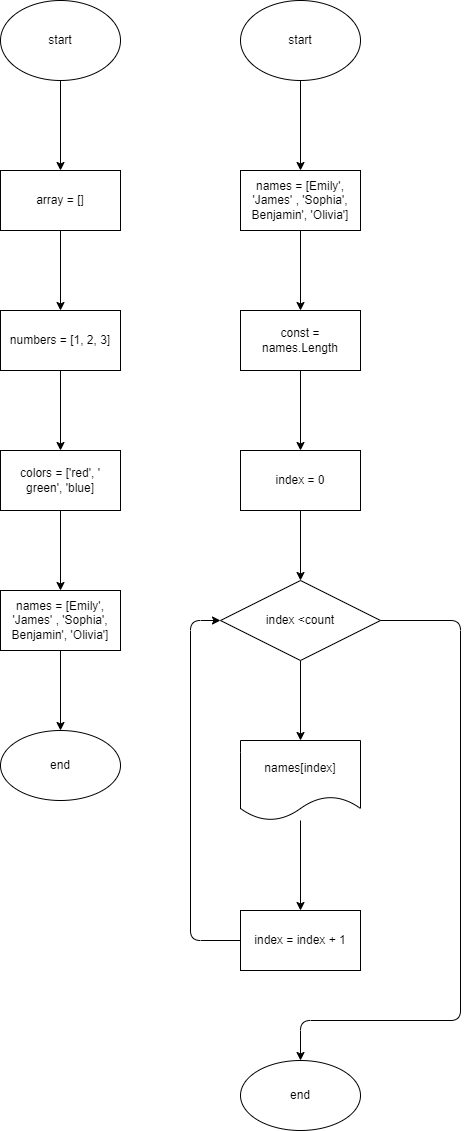

The diagram above was exported from draw.io. Its source (the exported page's mxGraphModel, read from the mxfile embedded in the PNG):
<mxGraphModel dx="1730" dy="731" grid="1" gridSize="10" guides="1" tooltips="1" connect="1" arrows="1" fold="1" page="0" pageScale="1" pageWidth="850" pageHeight="1100" math="0" shadow="0">
  <root>
    <mxCell id="0" />
    <mxCell id="1" parent="0" />
    <mxCell id="4" value="" style="edgeStyle=none;html=1;" edge="1" parent="1" source="2" target="3">
      <mxGeometry relative="1" as="geometry" />
    </mxCell>
    <mxCell id="2" value="start" style="ellipse;whiteSpace=wrap;html=1;" vertex="1" parent="1">
      <mxGeometry x="220" y="70" width="120" height="80" as="geometry" />
    </mxCell>
    <mxCell id="6" value="" style="edgeStyle=none;html=1;" edge="1" parent="1" source="3" target="5">
      <mxGeometry relative="1" as="geometry" />
    </mxCell>
    <mxCell id="3" value="array = []" style="whiteSpace=wrap;html=1;" vertex="1" parent="1">
      <mxGeometry x="220" y="240" width="120" height="60" as="geometry" />
    </mxCell>
    <mxCell id="8" value="" style="edgeStyle=none;html=1;" edge="1" parent="1" source="5" target="7">
      <mxGeometry relative="1" as="geometry" />
    </mxCell>
    <mxCell id="5" value="numbers = [1, 2, 3]" style="whiteSpace=wrap;html=1;" vertex="1" parent="1">
      <mxGeometry x="220" y="380" width="120" height="60" as="geometry" />
    </mxCell>
    <mxCell id="10" value="" style="edgeStyle=none;html=1;" edge="1" parent="1" source="7" target="9">
      <mxGeometry relative="1" as="geometry" />
    </mxCell>
    <mxCell id="7" value="colors = ['red', ' green', 'blue]" style="whiteSpace=wrap;html=1;" vertex="1" parent="1">
      <mxGeometry x="220" y="520" width="120" height="60" as="geometry" />
    </mxCell>
    <mxCell id="12" value="" style="edgeStyle=none;html=1;" edge="1" parent="1" source="9" target="11">
      <mxGeometry relative="1" as="geometry" />
    </mxCell>
    <mxCell id="9" value="names = [Emily', 'James' , 'Sophia', Benjamin', 'Olivia']" style="whiteSpace=wrap;html=1;" vertex="1" parent="1">
      <mxGeometry x="220" y="660" width="120" height="60" as="geometry" />
    </mxCell>
    <mxCell id="11" value="end" style="ellipse;whiteSpace=wrap;html=1;" vertex="1" parent="1">
      <mxGeometry x="220" y="800" width="120" height="70" as="geometry" />
    </mxCell>
    <mxCell id="18" value="" style="edgeStyle=none;html=1;" edge="1" parent="1" source="13" target="17">
      <mxGeometry relative="1" as="geometry" />
    </mxCell>
    <mxCell id="13" value="names = [Emily', 'James' , 'Sophia', Benjamin', 'Olivia']" style="whiteSpace=wrap;html=1;" vertex="1" parent="1">
      <mxGeometry x="460" y="240" width="120" height="60" as="geometry" />
    </mxCell>
    <mxCell id="16" value="" style="edgeStyle=none;html=1;" edge="1" parent="1" source="14">
      <mxGeometry relative="1" as="geometry">
        <mxPoint x="520" y="240" as="targetPoint" />
      </mxGeometry>
    </mxCell>
    <mxCell id="14" value="start" style="ellipse;whiteSpace=wrap;html=1;" vertex="1" parent="1">
      <mxGeometry x="460" y="70" width="120" height="80" as="geometry" />
    </mxCell>
    <mxCell id="20" value="" style="edgeStyle=none;html=1;" edge="1" parent="1" source="17" target="19">
      <mxGeometry relative="1" as="geometry" />
    </mxCell>
    <mxCell id="17" value="const = names.Length" style="whiteSpace=wrap;html=1;" vertex="1" parent="1">
      <mxGeometry x="460" y="380" width="120" height="60" as="geometry" />
    </mxCell>
    <mxCell id="22" value="" style="edgeStyle=none;html=1;" edge="1" parent="1" source="19" target="21">
      <mxGeometry relative="1" as="geometry" />
    </mxCell>
    <mxCell id="19" value="index = 0" style="whiteSpace=wrap;html=1;" vertex="1" parent="1">
      <mxGeometry x="460" y="520" width="120" height="60" as="geometry" />
    </mxCell>
    <mxCell id="24" value="" style="edgeStyle=none;html=1;" edge="1" parent="1" source="21" target="23">
      <mxGeometry relative="1" as="geometry" />
    </mxCell>
    <mxCell id="28" style="edgeStyle=none;html=1;entryX=0.5;entryY=0;entryDx=0;entryDy=0;" edge="1" parent="1" source="21" target="29">
      <mxGeometry relative="1" as="geometry">
        <mxPoint x="530" y="1140" as="targetPoint" />
        <Array as="points">
          <mxPoint x="680" y="690" />
          <mxPoint x="680" y="1090" />
          <mxPoint x="520" y="1090" />
        </Array>
      </mxGeometry>
    </mxCell>
    <mxCell id="21" value="index &amp;lt;count" style="rhombus;whiteSpace=wrap;html=1;" vertex="1" parent="1">
      <mxGeometry x="440" y="650" width="160" height="80" as="geometry" />
    </mxCell>
    <mxCell id="26" value="" style="edgeStyle=none;html=1;" edge="1" parent="1" source="23" target="25">
      <mxGeometry relative="1" as="geometry" />
    </mxCell>
    <mxCell id="23" value="names[index]" style="shape=document;whiteSpace=wrap;html=1;boundedLbl=1;" vertex="1" parent="1">
      <mxGeometry x="460" y="810" width="120" height="80" as="geometry" />
    </mxCell>
    <mxCell id="27" style="edgeStyle=none;html=1;entryX=0;entryY=0.5;entryDx=0;entryDy=0;" edge="1" parent="1" source="25" target="21">
      <mxGeometry relative="1" as="geometry">
        <Array as="points">
          <mxPoint x="410" y="1010" />
          <mxPoint x="410" y="690" />
        </Array>
      </mxGeometry>
    </mxCell>
    <mxCell id="25" value="index = index + 1" style="whiteSpace=wrap;html=1;" vertex="1" parent="1">
      <mxGeometry x="460" y="980" width="120" height="60" as="geometry" />
    </mxCell>
    <mxCell id="29" value="end" style="ellipse;whiteSpace=wrap;html=1;" vertex="1" parent="1">
      <mxGeometry x="460" y="1130" width="120" height="70" as="geometry" />
    </mxCell>
  </root>
</mxGraphModel>